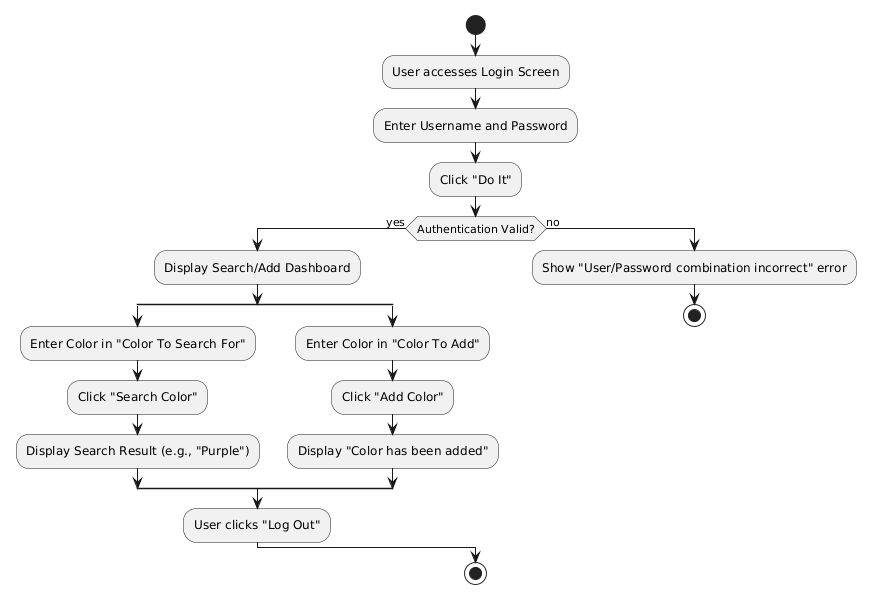

The diagram above was rendered by PlantUML. Its source (embedded in the PNG):
@startuml
start
:User accesses Login Screen;
:Enter Username and Password;
:Click "Do It";
if (Authentication Valid?) then (yes)
  :Display Search/Add Dashboard;
  split
    :Enter Color in "Color To Search For";
    :Click "Search Color";
    :Display Search Result (e.g., "Purple");
  split again
    :Enter Color in "Color To Add";
    :Click "Add Color";
    :Display "Color has been added";
  end split
  :User clicks "Log Out";
else (no)
  :Show "User/Password combination incorrect" error;
  stop
endif
stop
@enduml